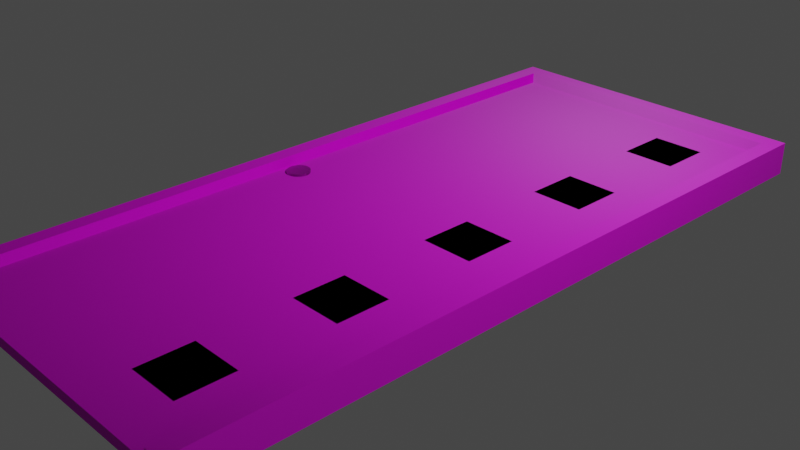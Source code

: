 # Source: puerta.blend  (saved by Blender 3.4.6; exported with 4.5.12 LTS)
import bpy
from mathutils import Matrix  # noqa: F401  (used for matrix-valued properties, if any)

bpy.ops.wm.read_factory_settings(use_empty=True)
scene = bpy.context.scene
scene.name = 'Scene'

# ---- collections
col_collection = bpy.data.collections.new('Collection'); scene.collection.children.link(col_collection)

# ---- images (referenced by path relative to the original .blend; pixels are not part of the script)
import os
ASSET_DIR = os.environ.get("B2B_ASSET_DIR", "")  # directory of the original .blend (textures are referenced by path, not embedded)
HERE = os.path.dirname(os.path.abspath(__file__))  # packed textures are extracted next to this script under _unpacked/

def load_image(name, relpath, width, height, colorspace="sRGB"):
    """Load a texture the original file referenced (path relative to the .blend, or extracted next to this script)."""
    p = next((c for c in (os.path.join(HERE, relpath), os.path.join(ASSET_DIR, relpath)) if relpath and os.path.exists(c)), "")
    if p:
        img = bpy.data.images.load(p, check_existing=True)
        img.name = name
    else:  # same state as the original file: an image datablock whose file is absent (Cycles renders it pink)
        img = bpy.data.images.new(name, width, height)
        img.source = "FILE"
        img.filepath = "//" + (relpath or name)
    img.colorspace_settings.name = colorspace
    return img
img_puerta_diffuse_png = load_image('puerta_diffuse.png', 'puerta_diffuse.png', 1024, 1024, 'sRGB')
img_puerta_normal_png = load_image('puerta_normal.png', 'puerta_normal.png', 1024, 1024, 'sRGB')

# ---- materials (node trees are filled in below, after node groups)
mat_puerta = bpy.data.materials.new('puerta')
mat_puerta.use_transparent_shadow = False
mat_cristal = bpy.data.materials.new('cristal')
mat_cristal.use_transparent_shadow = False
mat_pomo = bpy.data.materials.new('pomo')
mat_pomo.use_transparent_shadow = False

# ---- material node trees
mat_puerta.use_nodes = True; mat_puerta.node_tree.nodes.clear()
_N = mat_puerta.node_tree.nodes; _L = mat_puerta.node_tree.links
n0 = _N.new('ShaderNodeBsdfPrincipled'); n0.name = 'Principled BSDF'; n0.location = (10, 300)
n0.distribution = 'GGX'
n0.subsurface_method = 'RANDOM_WALK_SKIN'
n0.inputs[3].default_value = 1.45
n0.inputs[27].default_value = (0.0, 0.0, 0.0, 1.0)
n0.inputs[28].default_value = 1.0
n1 = _N.new('ShaderNodeOutputMaterial'); n1.name = 'Material Output'; n1.location = (300, 300)
n2 = _N.new('ShaderNodeTexImage'); n2.name = 'Image Texture'; n2.location = (-277, 301)
n2.image = img_puerta_diffuse_png
n3 = _N.new('ShaderNodeTexImage'); n3.name = 'Image Texture.001'; n3.location = (-748, 305)
n3.image = img_puerta_normal_png
n4 = _N.new('ShaderNodeNormalMap'); n4.name = 'Normal Map'; n4.location = (-464, 302)
_L.new(n0.outputs[0], n1.inputs[0])
_L.new(n2.outputs[0], n0.inputs[0])
_L.new(n3.outputs[0], n4.inputs[1])
_L.new(n4.outputs[0], n0.inputs[5])
n1.is_active_output = True
mat_cristal.use_nodes = True; mat_cristal.node_tree.nodes.clear()
_N = mat_cristal.node_tree.nodes; _L = mat_cristal.node_tree.links
n0 = _N.new('ShaderNodeBsdfPrincipled'); n0.name = 'Principled BSDF'; n0.location = (10, 300)
n0.distribution = 'GGX'
n0.subsurface_method = 'RANDOM_WALK_SKIN'
n0.inputs[3].default_value = 1.45
n0.inputs[27].default_value = (0.0, 0.0, 0.0, 1.0)
n0.inputs[28].default_value = 1.0
n1 = _N.new('ShaderNodeOutputMaterial'); n1.name = 'Material Output'; n1.location = (300, 300)
n2 = _N.new('ShaderNodeTexImage'); n2.name = 'Image Texture'; n2.location = (-265, 302)
n2.image = img_puerta_diffuse_png
n3 = _N.new('ShaderNodeTexImage'); n3.name = 'Image Texture.001'; n3.location = (-819, 303)
n3.image = img_puerta_normal_png
n4 = _N.new('ShaderNodeNormalMap'); n4.name = 'Normal Map'; n4.location = (-462, 302)
_L.new(n0.outputs[0], n1.inputs[0])
_L.new(n2.outputs[0], n0.inputs[0])
_L.new(n3.outputs[0], n4.inputs[1])
_L.new(n4.outputs[0], n0.inputs[5])
n1.is_active_output = True
mat_pomo.use_nodes = True; mat_pomo.node_tree.nodes.clear()
_N = mat_pomo.node_tree.nodes; _L = mat_pomo.node_tree.links
n0 = _N.new('ShaderNodeBsdfPrincipled'); n0.name = 'Principled BSDF'; n0.location = (10, 300)
n0.distribution = 'GGX'
n0.subsurface_method = 'RANDOM_WALK_SKIN'
n0.inputs[3].default_value = 1.45
n0.inputs[27].default_value = (0.0, 0.0, 0.0, 1.0)
n0.inputs[28].default_value = 1.0
n1 = _N.new('ShaderNodeOutputMaterial'); n1.name = 'Material Output'; n1.location = (300, 300)
n2 = _N.new('ShaderNodeNormalMap'); n2.name = 'Normal Map'; n2.location = (-488, 308)
n3 = _N.new('ShaderNodeTexImage'); n3.name = 'Image Texture.001'; n3.location = (-275, 304)
n3.image = img_puerta_diffuse_png
n4 = _N.new('ShaderNodeTexImage'); n4.name = 'Image Texture'; n4.location = (-777, 326)
n4.image = img_puerta_normal_png
_L.new(n0.outputs[0], n1.inputs[0])
_L.new(n3.outputs[0], n0.inputs[0])
_L.new(n4.outputs[0], n2.inputs[1])
_L.new(n2.outputs[0], n0.inputs[5])
n1.is_active_output = True

# ---- world
world_world = bpy.data.worlds.new('World'); scene.world = world_world
world_world.use_nodes = True; world_world.node_tree.nodes.clear()
_N = world_world.node_tree.nodes; _L = world_world.node_tree.links
n0 = _N.new('ShaderNodeOutputWorld'); n0.name = 'World Output'; n0.location = (300, 300)
n1 = _N.new('ShaderNodeBackground'); n1.name = 'Background'; n1.location = (10, 300)
n1.inputs[0].default_value = (0.05088, 0.05088, 0.05088, 1.0)
_L.new(n1.outputs[0], n0.inputs[0])
n0.is_active_output = True
world_world.color = (0.05088, 0.05088, 0.05088)
world_world.use_sun_shadow = False
world_world.sun_shadow_jitter_overblur = 0.0

# ---- cameras
cam_camera = bpy.data.cameras.new('Camera')
cam_camera.clip_end = 100.0
cam_camera.ortho_scale = 7.314

# ---- lights
light_light = bpy.data.lights.new('Light', 'POINT')
light_light.transmission_factor = 0.0
light_light.energy = 1000.0
light_light.shadow_soft_size = 0.1
light_light.shadow_maximum_resolution = 0.006
light_light.use_absolute_resolution = True

# ---- meshes
me_plane = bpy.data.meshes.new('Plane')
me_plane.from_pydata([(-1.689, -3.986, 0.0), (1.675, -3.986, 0.0), (-1.689, 4.044, 0.0), (1.675, 4.044, 0.0), (1.861, -3.986, 0.0), (1.861, 4.044, 0.0), (-1.876, -3.986, 0.0), (-1.876, 4.044, 0.0), (1.861, 4.244, 0.0), (-1.876, 4.244, 0.0), (-1.689, 4.044, 0.1866), (-1.689, -3.986, 0.1866), (1.675, -3.986, 0.1866), (1.675, 4.044, 0.1866), (1.861, -3.986, 0.1866), (1.861, 4.044, 0.1866), (-1.876, 4.044, 0.1866), (-1.876, -3.986, 0.1866), (1.861, 4.244, 0.1866), (-1.876, 4.244, 0.1866), (-1.689, 4.044, 0.05742), (-1.689, -3.986, 0.05742), (1.675, -3.986, 0.05742), (1.675, 4.044, 0.05742), (-1.689, 4.044, -0.1866), (-1.689, -3.986, -0.1866), (1.675, -3.986, -0.1866), (1.675, 4.044, -0.1866), (1.861, -3.986, -0.1866), (1.861, 4.044, -0.1866), (-1.876, 4.044, -0.1866), (-1.876, -3.986, -0.1866), (1.861, 4.244, -0.1866), (-1.876, 4.244, -0.1866), (-1.689, 4.044, -0.05742), (-1.689, -3.986, -0.05742), (1.675, -3.986, -0.05742), (1.675, 4.044, -0.05742)], [], [(2, 0, 21, 20), (1, 4, 14, 12), (3, 1, 12, 13), (5, 8, 18, 15), (13, 12, 14, 15), (11, 10, 16, 17), (10, 13, 15, 18, 19, 16), (2, 3, 13, 10), (8, 9, 19, 18), (0, 2, 10, 11), (7, 6, 17, 16), (4, 5, 15, 14), (9, 7, 16, 19), (6, 0, 11, 17), (21, 22, 23, 20), (3, 2, 20, 23), (0, 1, 22, 21), (1, 3, 23, 22), (2, 34, 35, 0), (1, 26, 28, 4), (3, 27, 26, 1), (5, 29, 32, 8), (27, 29, 28, 26), (25, 31, 30, 24), (24, 30, 33, 32, 29, 27), (2, 24, 27, 3), (8, 32, 33, 9), (0, 25, 24, 2), (7, 30, 31, 6), (4, 28, 29, 5), (9, 33, 30, 7), (6, 31, 25, 0), (35, 34, 37, 36), (3, 37, 34, 2), (0, 35, 36, 1), (1, 36, 37, 3)])
_uv = me_plane.uv_layers.new(name='UVMap')
_uv.uv.foreach_set('vector', [0.3796, 0.7871, 0.3796, 0.208, 0.3796, 0.208, 0.3796, 0.7871, 0.6222, 0.208, 0.6356, 0.208, 0.6356, 0.208, 0.6222, 0.208, 0.6222, 0.7871, 0.6222, 0.208, 0.6222, 0.208, 0.6222, 0.7871, 0.6356, 0.7871, 0.6356, 0.8016, 0.6356, 0.8016, 0.6356, 0.7871, 0.6222, 0.7871, 0.6222, 0.208, 0.6356, 0.208, 0.6356, 0.7871, 0.3796, 0.208, 0.3796, 0.7871, 0.3661, 0.7871, 0.3661, 0.208, 0.3796, 0.7871, 0.6222, 0.7871, 0.6356, 0.7871, 0.6356, 0.8016, 0.3661, 0.8016, 0.3661, 0.7871, 0.3796, 0.7871, 0.6222, 0.7871, 0.6222, 0.7871, 0.3796, 0.7871, 0.6356, 0.8016, 0.3661, 0.8016, 0.3661, 0.8016, 0.6356, 0.8016, 0.3796, 0.208, 0.3796, 0.7871, 0.3796, 0.7871, 0.3796, 0.208, 0.3661, 0.7871, 0.3661, 0.208, 0.3661, 0.208, 0.3661, 0.7871, 0.6356, 0.208, 0.6356, 0.7871, 0.6356, 0.7871, 0.6356, 0.208, 0.3661, 0.8016, 0.3661, 0.7871, 0.3661, 0.7871, 0.3661, 0.8016, 0.3661, 0.208, 0.3796, 0.208, 0.3796, 0.208, 0.3661, 0.208, 0.3796, 0.208, 0.6222, 0.208, 0.6222, 0.7871, 0.3796, 0.7871, 0.6222, 0.7871, 0.3796, 0.7871, 0.3796, 0.7871, 0.6222, 0.7871, 0.3796, 0.208, 0.6222, 0.208, 0.6222, 0.208, 0.3796, 0.208, 0.6222, 0.208, 0.6222, 0.7871, 0.6222, 0.7871, 0.6222, 0.208, 0.3796, 0.7871, 0.3796, 0.7871, 0.3796, 0.208, 0.3796, 0.208, 0.6222, 0.208, 0.6222, 0.208, 0.6356, 0.208, 0.6356, 0.208, 0.6222, 0.7871, 0.6222, 0.7871, 0.6222, 0.208, 0.6222, 0.208, 0.6356, 0.7871, 0.6356, 0.7871, 0.6356, 0.8016, 0.6356, 0.8016, 0.6222, 0.7871, 0.6356, 0.7871, 0.6356, 0.208, 0.6222, 0.208, 0.3796, 0.208, 0.3661, 0.208, 0.3661, 0.7871, 0.3796, 0.7871, 0.3796, 0.7871, 0.3661, 0.7871, 0.3661, 0.8016, 0.6356, 0.8016, 0.6356, 0.7871, 0.6222, 0.7871, 0.3796, 0.7871, 0.3796, 0.7871, 0.6222, 0.7871, 0.6222, 0.7871, 0.6356, 0.8016, 0.6356, 0.8016, 0.3661, 0.8016, 0.3661, 0.8016, 0.3796, 0.208, 0.3796, 0.208, 0.3796, 0.7871, 0.3796, 0.7871, 0.3661, 0.7871, 0.3661, 0.7871, 0.3661, 0.208, 0.3661, 0.208, 0.6356, 0.208, 0.6356, 0.208, 0.6356, 0.7871, 0.6356, 0.7871, 0.3661, 0.8016, 0.3661, 0.8016, 0.3661, 0.7871, 0.3661, 0.7871, 0.3661, 0.208, 0.3661, 0.208, 0.3796, 0.208, 0.3796, 0.208, 0.3796, 0.208, 0.3796, 0.7871, 0.6222, 0.7871, 0.6222, 0.208, 0.6222, 0.7871, 0.6222, 0.7871, 0.3796, 0.7871, 0.3796, 0.7871, 0.3796, 0.208, 0.3796, 0.208, 0.6222, 0.208, 0.6222, 0.208, 0.6222, 0.208, 0.6222, 0.208, 0.6222, 0.7871, 0.6222, 0.7871])
me_plane.materials.append(mat_puerta)
me_plane.update()
me_plane_001 = bpy.data.meshes.new('Plane.001')
me_plane_001.from_pydata([(0.5907, -0.2276, 0.0), (1.189, -0.2276, 0.0), (0.5907, 0.3712, 0.0), (1.189, 0.3712, 0.0), (0.5907, 1.394, 0.0), (1.189, 1.394, 0.0), (0.5907, 1.993, 0.0), (1.189, 1.993, 0.0), (0.5907, 3.003, 0.0), (1.189, 3.003, 0.0), (0.5907, 3.601, 0.0), (1.189, 3.601, 0.0), (0.5907, -1.836, 0.0), (1.189, -1.836, 0.0), (0.5907, -1.237, 0.0), (1.189, -1.237, 0.0), (0.5907, -3.446, 0.0), (1.189, -3.446, 0.0), (0.5907, -2.847, 0.0), (1.189, -2.847, 0.0), (0.5907, 0.3712, 0.05742), (0.5907, -0.2276, 0.05742), (1.189, -0.2276, 0.05742), (1.189, 0.3712, 0.05742), (0.5907, 1.394, 0.05742), (0.5907, 1.993, 0.05742), (1.189, 1.394, 0.05742), (1.189, 1.993, 0.05742), (0.5907, 3.003, 0.05742), (0.5907, 3.601, 0.05742), (1.189, 3.003, 0.05742), (1.189, 3.601, 0.05742), (0.5907, -1.836, 0.05742), (0.5907, -1.237, 0.05742), (1.189, -1.836, 0.05742), (1.189, -1.237, 0.05742), (0.5907, -3.446, 0.05742), (0.5907, -2.847, 0.05742), (1.189, -3.446, 0.05742), (1.189, -2.847, 0.05742), (0.5907, 0.3712, -0.05742), (0.5907, -0.2276, -0.05742), (1.189, -0.2276, -0.05742), (1.189, 0.3712, -0.05742), (0.5907, 1.394, -0.05742), (0.5907, 1.993, -0.05742), (1.189, 1.394, -0.05742), (1.189, 1.993, -0.05742), (0.5907, 3.003, -0.05742), (0.5907, 3.601, -0.05742), (1.189, 3.003, -0.05742), (1.189, 3.601, -0.05742), (0.5907, -1.836, -0.05742), (0.5907, -1.237, -0.05742), (1.189, -1.836, -0.05742), (1.189, -1.237, -0.05742), (0.5907, -3.446, -0.05742), (0.5907, -2.847, -0.05742), (1.189, -3.446, -0.05742), (1.189, -2.847, -0.05742)], [], [(0, 2, 3, 1), (4, 6, 7, 5), (8, 10, 11, 9), (12, 14, 15, 13), (16, 18, 19, 17), (21, 22, 23, 20), (24, 26, 27, 25), (28, 30, 31, 29), (32, 34, 35, 33), (36, 38, 39, 37), (7, 6, 25, 27), (2, 0, 21, 20), (15, 14, 33, 35), (10, 8, 28, 29), (0, 1, 22, 21), (18, 16, 36, 37), (8, 9, 30, 28), (1, 3, 23, 22), (16, 17, 38, 36), (9, 11, 31, 30), (3, 2, 20, 23), (17, 19, 39, 38), (11, 10, 29, 31), (6, 4, 24, 25), (19, 18, 37, 39), (14, 12, 32, 33), (4, 5, 26, 24), (12, 13, 34, 32), (5, 7, 27, 26), (13, 15, 35, 34), (41, 40, 43, 42), (44, 45, 47, 46), (48, 49, 51, 50), (52, 53, 55, 54), (56, 57, 59, 58), (7, 47, 45, 6), (2, 40, 41, 0), (15, 55, 53, 14), (10, 49, 48, 8), (0, 41, 42, 1), (18, 57, 56, 16), (8, 48, 50, 9), (1, 42, 43, 3), (16, 56, 58, 17), (9, 50, 51, 11), (3, 43, 40, 2), (17, 58, 59, 19), (11, 51, 49, 10), (6, 45, 44, 4), (19, 59, 57, 18), (14, 53, 52, 12), (4, 44, 46, 5), (12, 52, 54, 13), (5, 46, 47, 7), (13, 54, 55, 15)])
_uv = me_plane_001.uv_layers.new(name='UVMap')
_uv.uv.foreach_set('vector', [0.544, 0.479, 0.544, 0.5222, 0.5872, 0.5222, 0.5872, 0.479, 0.544, 0.596, 0.544, 0.6392, 0.5872, 0.6392, 0.5872, 0.596, 0.544, 0.712, 0.544, 0.7552, 0.5872, 0.7552, 0.5872, 0.712, 0.544, 0.3631, 0.544, 0.4063, 0.5872, 0.4063, 0.5872, 0.3631, 0.544, 0.2469, 0.544, 0.2901, 0.5872, 0.2901, 0.5872, 0.2469, 0.544, 0.479, 0.5872, 0.479, 0.5872, 0.5222, 0.544, 0.5222, 0.544, 0.596, 0.5872, 0.596, 0.5872, 0.6392, 0.544, 0.6392, 0.544, 0.712, 0.5872, 0.712, 0.5872, 0.7552, 0.544, 0.7552, 0.544, 0.3631, 0.5872, 0.3631, 0.5872, 0.4063, 0.544, 0.4063, 0.544, 0.2469, 0.5872, 0.2469, 0.5872, 0.2901, 0.544, 0.2901, 0.5872, 0.6392, 0.544, 0.6392, 0.544, 0.6392, 0.5872, 0.6392, 0.544, 0.5222, 0.544, 0.479, 0.544, 0.479, 0.544, 0.5222, 0.5872, 0.4063, 0.544, 0.4063, 0.544, 0.4063, 0.5872, 0.4063, 0.544, 0.7552, 0.544, 0.712, 0.544, 0.712, 0.544, 0.7552, 0.544, 0.479, 0.5872, 0.479, 0.5872, 0.479, 0.544, 0.479, 0.544, 0.2901, 0.544, 0.2469, 0.544, 0.2469, 0.544, 0.2901, 0.544, 0.712, 0.5872, 0.712, 0.5872, 0.712, 0.544, 0.712, 0.5872, 0.479, 0.5872, 0.5222, 0.5872, 0.5222, 0.5872, 0.479, 0.544, 0.2469, 0.5872, 0.2469, 0.5872, 0.2469, 0.544, 0.2469, 0.5872, 0.712, 0.5872, 0.7552, 0.5872, 0.7552, 0.5872, 0.712, 0.5872, 0.5222, 0.544, 0.5222, 0.544, 0.5222, 0.5872, 0.5222, 0.5872, 0.2469, 0.5872, 0.2901, 0.5872, 0.2901, 0.5872, 0.2469, 0.5872, 0.7552, 0.544, 0.7552, 0.544, 0.7552, 0.5872, 0.7552, 0.544, 0.6392, 0.544, 0.596, 0.544, 0.596, 0.544, 0.6392, 0.5872, 0.2901, 0.544, 0.2901, 0.544, 0.2901, 0.5872, 0.2901, 0.544, 0.4063, 0.544, 0.3631, 0.544, 0.3631, 0.544, 0.4063, 0.544, 0.596, 0.5872, 0.596, 0.5872, 0.596, 0.544, 0.596, 0.544, 0.3631, 0.5872, 0.3631, 0.5872, 0.3631, 0.544, 0.3631, 0.5872, 0.596, 0.5872, 0.6392, 0.5872, 0.6392, 0.5872, 0.596, 0.5872, 0.3631, 0.5872, 0.4063, 0.5872, 0.4063, 0.5872, 0.3631, 0.544, 0.479, 0.544, 0.5222, 0.5872, 0.5222, 0.5872, 0.479, 0.544, 0.596, 0.544, 0.6392, 0.5872, 0.6392, 0.5872, 0.596, 0.544, 0.712, 0.544, 0.7552, 0.5872, 0.7552, 0.5872, 0.712, 0.544, 0.3631, 0.544, 0.4063, 0.5872, 0.4063, 0.5872, 0.3631, 0.544, 0.2469, 0.544, 0.2901, 0.5872, 0.2901, 0.5872, 0.2469, 0.5872, 0.6392, 0.5872, 0.6392, 0.544, 0.6392, 0.544, 0.6392, 0.544, 0.5222, 0.544, 0.5222, 0.544, 0.479, 0.544, 0.479, 0.5872, 0.4063, 0.5872, 0.4063, 0.544, 0.4063, 0.544, 0.4063, 0.544, 0.7552, 0.544, 0.7552, 0.544, 0.712, 0.544, 0.712, 0.544, 0.479, 0.544, 0.479, 0.5872, 0.479, 0.5872, 0.479, 0.544, 0.2901, 0.544, 0.2901, 0.544, 0.2469, 0.544, 0.2469, 0.544, 0.712, 0.544, 0.712, 0.5872, 0.712, 0.5872, 0.712, 0.5872, 0.479, 0.5872, 0.479, 0.5872, 0.5222, 0.5872, 0.5222, 0.544, 0.2469, 0.544, 0.2469, 0.5872, 0.2469, 0.5872, 0.2469, 0.5872, 0.712, 0.5872, 0.712, 0.5872, 0.7552, 0.5872, 0.7552, 0.5872, 0.5222, 0.5872, 0.5222, 0.544, 0.5222, 0.544, 0.5222, 0.5872, 0.2469, 0.5872, 0.2469, 0.5872, 0.2901, 0.5872, 0.2901, 0.5872, 0.7552, 0.5872, 0.7552, 0.544, 0.7552, 0.544, 0.7552, 0.544, 0.6392, 0.544, 0.6392, 0.544, 0.596, 0.544, 0.596, 0.5872, 0.2901, 0.5872, 0.2901, 0.544, 0.2901, 0.544, 0.2901, 0.544, 0.4063, 0.544, 0.4063, 0.544, 0.3631, 0.544, 0.3631, 0.544, 0.596, 0.544, 0.596, 0.5872, 0.596, 0.5872, 0.596, 0.544, 0.3631, 0.544, 0.3631, 0.5872, 0.3631, 0.5872, 0.3631, 0.5872, 0.596, 0.5872, 0.596, 0.5872, 0.6392, 0.5872, 0.6392, 0.5872, 0.3631, 0.5872, 0.3631, 0.5872, 0.4063, 0.5872, 0.4063])
me_plane_001.materials.append(mat_cristal)
me_plane_001.update()
me_cylinder = bpy.data.meshes.new('Cylinder')
me_cylinder.from_pydata([(-1.513, 0.04696, 0.02383), (-1.539, 0.04442, 0.08451), (-1.487, 0.04442, 0.02383), (-1.564, 0.03689, 0.08451), (-1.463, 0.03689, 0.02383), (-1.587, 0.02465, 0.08451), (-1.44, 0.02465, 0.02383), (-1.607, 0.008189, 0.08451), (-1.42, 0.008189, 0.02383), (-1.623, -0.01187, 0.08451), (-1.403, -0.01187, 0.02383), (-1.635, -0.03476, 0.08451), (-1.391, -0.03476, 0.02383), (-1.643, -0.05959, 0.08451), (-1.383, -0.05959, 0.02383), (-1.646, -0.08542, 0.08451), (-1.381, -0.08542, 0.02383), (-1.643, -0.1112, 0.08451), (-1.383, -0.1112, 0.02383), (-1.635, -0.1361, 0.08451), (-1.391, -0.1361, 0.02383), (-1.623, -0.159, 0.08451), (-1.403, -0.159, 0.02383), (-1.607, -0.179, 0.08451), (-1.42, -0.179, 0.02383), (-1.587, -0.1955, 0.08451), (-1.44, -0.1955, 0.02383), (-1.564, -0.2077, 0.08451), (-1.463, -0.2077, 0.02383), (-1.539, -0.2153, 0.08451), (-1.487, -0.2153, 0.02383), (-1.513, -0.2178, 0.08451), (-1.513, -0.2178, 0.02383), (-1.487, -0.2153, 0.08451), (-1.539, -0.2153, 0.02383), (-1.463, -0.2077, 0.08451), (-1.564, -0.2077, 0.02383), (-1.44, -0.1955, 0.08451), (-1.587, -0.1955, 0.02383), (-1.42, -0.179, 0.08451), (-1.607, -0.179, 0.02383), (-1.403, -0.159, 0.08451), (-1.623, -0.159, 0.02383), (-1.391, -0.1361, 0.08451), (-1.635, -0.1361, 0.02383), (-1.383, -0.1112, 0.08451), (-1.643, -0.1112, 0.02383), (-1.381, -0.08542, 0.08451), (-1.646, -0.08542, 0.02383), (-1.383, -0.05959, 0.08451), (-1.643, -0.05959, 0.02383), (-1.391, -0.03476, 0.08451), (-1.635, -0.03476, 0.02383), (-1.403, -0.01187, 0.08451), (-1.623, -0.01187, 0.02383), (-1.42, 0.008189, 0.08451), (-1.607, 0.008189, 0.02383), (-1.44, 0.02465, 0.08451), (-1.587, 0.02465, 0.02383), (-1.463, 0.03689, 0.08451), (-1.564, 0.03689, 0.02383), (-1.487, 0.04442, 0.08451), (-1.539, 0.04442, 0.02383), (-1.513, 0.04696, 0.08451), (-1.513, 0.04696, -0.02383), (-1.539, 0.04442, -0.08451), (-1.487, 0.04442, -0.02383), (-1.564, 0.03689, -0.08451), (-1.463, 0.03689, -0.02383), (-1.587, 0.02465, -0.08451), (-1.44, 0.02465, -0.02383), (-1.607, 0.008189, -0.08451), (-1.42, 0.008189, -0.02383), (-1.623, -0.01187, -0.08451), (-1.403, -0.01187, -0.02383), (-1.635, -0.03476, -0.08451), (-1.391, -0.03476, -0.02383), (-1.643, -0.05959, -0.08451), (-1.383, -0.05959, -0.02383), (-1.646, -0.08542, -0.08451), (-1.381, -0.08542, -0.02383), (-1.643, -0.1112, -0.08451), (-1.383, -0.1112, -0.02383), (-1.635, -0.1361, -0.08451), (-1.391, -0.1361, -0.02383), (-1.623, -0.159, -0.08451), (-1.403, -0.159, -0.02383), (-1.607, -0.179, -0.08451), (-1.42, -0.179, -0.02383), (-1.587, -0.1955, -0.08451), (-1.44, -0.1955, -0.02383), (-1.564, -0.2077, -0.08451), (-1.463, -0.2077, -0.02383), (-1.539, -0.2153, -0.08451), (-1.487, -0.2153, -0.02383), (-1.513, -0.2178, -0.08451), (-1.513, -0.2178, -0.02383), (-1.487, -0.2153, -0.08451), (-1.539, -0.2153, -0.02383), (-1.463, -0.2077, -0.08451), (-1.564, -0.2077, -0.02383), (-1.44, -0.1955, -0.08451), (-1.587, -0.1955, -0.02383), (-1.42, -0.179, -0.08451), (-1.607, -0.179, -0.02383), (-1.403, -0.159, -0.08451), (-1.623, -0.159, -0.02383), (-1.391, -0.1361, -0.08451), (-1.635, -0.1361, -0.02383), (-1.383, -0.1112, -0.08451), (-1.643, -0.1112, -0.02383), (-1.381, -0.08542, -0.08451), (-1.646, -0.08542, -0.02383), (-1.383, -0.05959, -0.08451), (-1.643, -0.05959, -0.02383), (-1.391, -0.03476, -0.08451), (-1.635, -0.03476, -0.02383), (-1.403, -0.01187, -0.08451), (-1.623, -0.01187, -0.02383), (-1.42, 0.008189, -0.08451), (-1.607, 0.008189, -0.02383), (-1.44, 0.02465, -0.08451), (-1.587, 0.02465, -0.02383), (-1.463, 0.03689, -0.08451), (-1.564, 0.03689, -0.02383), (-1.487, 0.04442, -0.08451), (-1.539, 0.04442, -0.02383), (-1.513, 0.04696, -0.08451)], [], [(44, 46, 17, 19), (26, 28, 35, 37), (8, 10, 53, 55), (52, 54, 9, 11), (34, 36, 27, 29), (16, 18, 45, 47), (60, 62, 1, 3), (42, 44, 19, 21), (24, 26, 37, 39), (6, 8, 55, 57), (50, 52, 11, 13), (32, 34, 29, 31), (14, 16, 47, 49), (58, 60, 3, 5), (40, 42, 21, 23), (22, 24, 39, 41), (4, 6, 57, 59), (48, 50, 13, 15), (30, 32, 31, 33), (12, 14, 49, 51), (56, 58, 5, 7), (38, 40, 23, 25), (20, 22, 41, 43), (2, 4, 59, 61), (46, 48, 15, 17), (28, 30, 33, 35), (10, 12, 51, 53), (54, 56, 7, 9), (36, 38, 25, 27), (18, 20, 43, 45), (0, 2, 61, 63), (62, 0, 63, 1), (63, 61, 59, 57, 55, 53, 51, 49, 47, 45, 43, 41, 39, 37, 35, 33, 31, 29, 27, 25, 23, 21, 19, 17, 15, 13, 11, 9, 7, 5, 3, 1), (0, 62, 60, 58, 56, 54, 52, 50, 48, 46, 44, 42, 40, 38, 36, 34, 32, 30, 28, 26, 24, 22, 20, 18, 16, 14, 12, 10, 8, 6, 4, 2), (108, 83, 81, 110), (90, 101, 99, 92), (72, 119, 117, 74), (116, 75, 73, 118), (98, 93, 91, 100), (80, 111, 109, 82), (124, 67, 65, 126), (106, 85, 83, 108), (88, 103, 101, 90), (70, 121, 119, 72), (114, 77, 75, 116), (96, 95, 93, 98), (78, 113, 111, 80), (122, 69, 67, 124), (104, 87, 85, 106), (86, 105, 103, 88), (68, 123, 121, 70), (112, 79, 77, 114), (94, 97, 95, 96), (76, 115, 113, 78), (120, 71, 69, 122), (102, 89, 87, 104), (84, 107, 105, 86), (66, 125, 123, 68), (110, 81, 79, 112), (92, 99, 97, 94), (74, 117, 115, 76), (118, 73, 71, 120), (100, 91, 89, 102), (82, 109, 107, 84), (64, 127, 125, 66), (126, 65, 127, 64), (127, 65, 67, 69, 71, 73, 75, 77, 79, 81, 83, 85, 87, 89, 91, 93, 95, 97, 99, 101, 103, 105, 107, 109, 111, 113, 115, 117, 119, 121, 123, 125), (64, 66, 68, 70, 72, 74, 76, 78, 80, 82, 84, 86, 88, 90, 92, 94, 96, 98, 100, 102, 104, 106, 108, 110, 112, 114, 116, 118, 120, 122, 124, 126)])
_uv = me_cylinder.uv_layers.new(name='UVMap')
_uv.uv.foreach_set('vector', [0.3834, 0.4856, 0.3829, 0.4874, 0.3829, 0.4874, 0.3834, 0.4856, 0.3976, 0.4814, 0.3959, 0.4805, 0.3959, 0.4805, 0.3976, 0.4814, 0.399, 0.496, 0.4002, 0.4946, 0.4002, 0.4946, 0.399, 0.496, 0.3834, 0.493, 0.3843, 0.4946, 0.3843, 0.4946, 0.3834, 0.493, 0.3904, 0.4799, 0.3886, 0.4805, 0.3886, 0.4805, 0.3904, 0.4799, 0.4018, 0.4893, 0.4016, 0.4874, 0.4016, 0.4874, 0.4018, 0.4893, 0.3886, 0.4981, 0.3904, 0.4987, 0.3904, 0.4987, 0.3886, 0.4981, 0.3843, 0.484, 0.3834, 0.4856, 0.3834, 0.4856, 0.3843, 0.484, 0.399, 0.4825, 0.3976, 0.4814, 0.3976, 0.4814, 0.399, 0.4825, 0.3976, 0.4972, 0.399, 0.496, 0.399, 0.496, 0.3976, 0.4972, 0.3829, 0.4912, 0.3834, 0.493, 0.3834, 0.493, 0.3829, 0.4912, 0.3923, 0.4797, 0.3904, 0.4799, 0.3904, 0.4799, 0.3923, 0.4797, 0.4016, 0.4912, 0.4018, 0.4893, 0.4018, 0.4893, 0.4016, 0.4912, 0.387, 0.4972, 0.3886, 0.4981, 0.3886, 0.4981, 0.387, 0.4972, 0.3855, 0.4825, 0.3843, 0.484, 0.3843, 0.484, 0.3855, 0.4825, 0.4002, 0.484, 0.399, 0.4825, 0.399, 0.4825, 0.4002, 0.484, 0.3959, 0.4981, 0.3976, 0.4972, 0.3976, 0.4972, 0.3959, 0.4981, 0.3827, 0.4893, 0.3829, 0.4912, 0.3829, 0.4912, 0.3827, 0.4893, 0.3941, 0.4799, 0.3923, 0.4797, 0.3923, 0.4797, 0.3941, 0.4799, 0.4011, 0.493, 0.4016, 0.4912, 0.4016, 0.4912, 0.4011, 0.493, 0.3855, 0.496, 0.387, 0.4972, 0.387, 0.4972, 0.3855, 0.496, 0.387, 0.4814, 0.3855, 0.4825, 0.3855, 0.4825, 0.387, 0.4814, 0.4011, 0.4856, 0.4002, 0.484, 0.4002, 0.484, 0.4011, 0.4856, 0.3941, 0.4987, 0.3959, 0.4981, 0.3959, 0.4981, 0.3941, 0.4987, 0.3829, 0.4874, 0.3827, 0.4893, 0.3827, 0.4893, 0.3829, 0.4874, 0.3959, 0.4805, 0.3941, 0.4799, 0.3941, 0.4799, 0.3959, 0.4805, 0.4002, 0.4946, 0.4011, 0.493, 0.4011, 0.493, 0.4002, 0.4946, 0.3843, 0.4946, 0.3855, 0.496, 0.3855, 0.496, 0.3843, 0.4946, 0.3886, 0.4805, 0.387, 0.4814, 0.387, 0.4814, 0.3886, 0.4805, 0.4016, 0.4874, 0.4011, 0.4856, 0.4011, 0.4856, 0.4016, 0.4874, 0.3923, 0.4988, 0.3941, 0.4987, 0.3941, 0.4987, 0.3923, 0.4988, 0.3904, 0.4987, 0.3923, 0.4988, 0.3923, 0.4988, 0.3904, 0.4987, 0.3923, 0.4988, 0.3941, 0.4987, 0.3959, 0.4981, 0.3976, 0.4972, 0.399, 0.496, 0.4002, 0.4946, 0.4011, 0.493, 0.4016, 0.4912, 0.4018, 0.4893, 0.4016, 0.4874, 0.4011, 0.4856, 0.4002, 0.484, 0.399, 0.4825, 0.3976, 0.4814, 0.3959, 0.4805, 0.3941, 0.4799, 0.3923, 0.4797, 0.3904, 0.4799, 0.3886, 0.4805, 0.387, 0.4814, 0.3855, 0.4825, 0.3843, 0.484, 0.3834, 0.4856, 0.3829, 0.4874, 0.3827, 0.4893, 0.3829, 0.4912, 0.3834, 0.493, 0.3843, 0.4946, 0.3855, 0.496, 0.387, 0.4972, 0.3886, 0.4981, 0.3904, 0.4987, 0.3923, 0.4988, 0.3904, 0.4987, 0.3886, 0.4981, 0.387, 0.4972, 0.3855, 0.496, 0.3843, 0.4946, 0.3834, 0.493, 0.3829, 0.4912, 0.3827, 0.4893, 0.3829, 0.4874, 0.3834, 0.4856, 0.3843, 0.484, 0.3855, 0.4825, 0.387, 0.4814, 0.3886, 0.4805, 0.3904, 0.4799, 0.3923, 0.4797, 0.3941, 0.4799, 0.3959, 0.4805, 0.3976, 0.4814, 0.399, 0.4825, 0.4002, 0.484, 0.4011, 0.4856, 0.4016, 0.4874, 0.4018, 0.4893, 0.4016, 0.4912, 0.4011, 0.493, 0.4002, 0.4946, 0.399, 0.496, 0.3976, 0.4972, 0.3959, 0.4981, 0.3941, 0.4987, 0.3834, 0.4856, 0.3834, 0.4856, 0.3829, 0.4874, 0.3829, 0.4874, 0.3976, 0.4814, 0.3976, 0.4814, 0.3959, 0.4805, 0.3959, 0.4805, 0.399, 0.496, 0.399, 0.496, 0.4002, 0.4946, 0.4002, 0.4946, 0.3834, 0.493, 0.3834, 0.493, 0.3843, 0.4946, 0.3843, 0.4946, 0.3904, 0.4799, 0.3904, 0.4799, 0.3886, 0.4805, 0.3886, 0.4805, 0.4018, 0.4893, 0.4018, 0.4893, 0.4016, 0.4874, 0.4016, 0.4874, 0.3886, 0.4981, 0.3886, 0.4981, 0.3904, 0.4987, 0.3904, 0.4987, 0.3843, 0.484, 0.3843, 0.484, 0.3834, 0.4856, 0.3834, 0.4856, 0.399, 0.4825, 0.399, 0.4825, 0.3976, 0.4814, 0.3976, 0.4814, 0.3976, 0.4972, 0.3976, 0.4972, 0.399, 0.496, 0.399, 0.496, 0.3829, 0.4912, 0.3829, 0.4912, 0.3834, 0.493, 0.3834, 0.493, 0.3923, 0.4797, 0.3923, 0.4797, 0.3904, 0.4799, 0.3904, 0.4799, 0.4016, 0.4912, 0.4016, 0.4912, 0.4018, 0.4893, 0.4018, 0.4893, 0.387, 0.4972, 0.387, 0.4972, 0.3886, 0.4981, 0.3886, 0.4981, 0.3855, 0.4825, 0.3855, 0.4825, 0.3843, 0.484, 0.3843, 0.484, 0.4002, 0.484, 0.4002, 0.484, 0.399, 0.4825, 0.399, 0.4825, 0.3959, 0.4981, 0.3959, 0.4981, 0.3976, 0.4972, 0.3976, 0.4972, 0.3827, 0.4893, 0.3827, 0.4893, 0.3829, 0.4912, 0.3829, 0.4912, 0.3941, 0.4799, 0.3941, 0.4799, 0.3923, 0.4797, 0.3923, 0.4797, 0.4011, 0.493, 0.4011, 0.493, 0.4016, 0.4912, 0.4016, 0.4912, 0.3855, 0.496, 0.3855, 0.496, 0.387, 0.4972, 0.387, 0.4972, 0.387, 0.4814, 0.387, 0.4814, 0.3855, 0.4825, 0.3855, 0.4825, 0.4011, 0.4856, 0.4011, 0.4856, 0.4002, 0.484, 0.4002, 0.484, 0.3941, 0.4987, 0.3941, 0.4987, 0.3959, 0.4981, 0.3959, 0.4981, 0.3829, 0.4874, 0.3829, 0.4874, 0.3827, 0.4893, 0.3827, 0.4893, 0.3959, 0.4805, 0.3959, 0.4805, 0.3941, 0.4799, 0.3941, 0.4799, 0.4002, 0.4946, 0.4002, 0.4946, 0.4011, 0.493, 0.4011, 0.493, 0.3843, 0.4946, 0.3843, 0.4946, 0.3855, 0.496, 0.3855, 0.496, 0.3886, 0.4805, 0.3886, 0.4805, 0.387, 0.4814, 0.387, 0.4814, 0.4016, 0.4874, 0.4016, 0.4874, 0.4011, 0.4856, 0.4011, 0.4856, 0.3923, 0.4988, 0.3923, 0.4988, 0.3941, 0.4987, 0.3941, 0.4987, 0.3904, 0.4987, 0.3904, 0.4987, 0.3923, 0.4988, 0.3923, 0.4988, 0.3923, 0.4988, 0.3904, 0.4987, 0.3886, 0.4981, 0.387, 0.4972, 0.3855, 0.496, 0.3843, 0.4946, 0.3834, 0.493, 0.3829, 0.4912, 0.3827, 0.4893, 0.3829, 0.4874, 0.3834, 0.4856, 0.3843, 0.484, 0.3855, 0.4825, 0.387, 0.4814, 0.3886, 0.4805, 0.3904, 0.4799, 0.3923, 0.4797, 0.3941, 0.4799, 0.3959, 0.4805, 0.3976, 0.4814, 0.399, 0.4825, 0.4002, 0.484, 0.4011, 0.4856, 0.4016, 0.4874, 0.4018, 0.4893, 0.4016, 0.4912, 0.4011, 0.493, 0.4002, 0.4946, 0.399, 0.496, 0.3976, 0.4972, 0.3959, 0.4981, 0.3941, 0.4987, 0.3923, 0.4988, 0.3941, 0.4987, 0.3959, 0.4981, 0.3976, 0.4972, 0.399, 0.496, 0.4002, 0.4946, 0.4011, 0.493, 0.4016, 0.4912, 0.4018, 0.4893, 0.4016, 0.4874, 0.4011, 0.4856, 0.4002, 0.484, 0.399, 0.4825, 0.3976, 0.4814, 0.3959, 0.4805, 0.3941, 0.4799, 0.3923, 0.4797, 0.3904, 0.4799, 0.3886, 0.4805, 0.387, 0.4814, 0.3855, 0.4825, 0.3843, 0.484, 0.3834, 0.4856, 0.3829, 0.4874, 0.3827, 0.4893, 0.3829, 0.4912, 0.3834, 0.493, 0.3843, 0.4946, 0.3855, 0.496, 0.387, 0.4972, 0.3886, 0.4981, 0.3904, 0.4987])
me_cylinder.materials.append(mat_pomo)
me_cylinder.update()

# ---- objects
ob_light = bpy.data.objects.new('Light', light_light)
ob_camera = bpy.data.objects.new('Camera', cam_camera)
ob_plane = bpy.data.objects.new('Plane', me_plane)
ob_plane_001 = bpy.data.objects.new('Plane.001', me_plane_001)
ob_cylinder = bpy.data.objects.new('Cylinder', me_cylinder)

# ---- transforms, parenting, visibility, modifiers, constraints
ob_light.location = (4.076, 1.005, 5.904)
ob_light.rotation_euler = (0.6503, 0.05522, 1.866)
ob_light.lock_rotations_4d = False
ob_light.empty_display_type = 'ARROWS'
ob_light.color = (0.0, 0.0, 0.0, 0.0)
ob_light.lineart.crease_threshold = 0.0
ob_camera.location = (7.359, -6.926, 4.958)
ob_camera.rotation_euler = (1.109, 0.0, 0.8149)
ob_camera.lock_rotations_4d = False
ob_camera.empty_display_type = 'ARROWS'
ob_camera.color = (0.0, 0.0, 0.0, 0.0)
ob_camera.display_type = 'WIRE'
ob_camera.lineart.crease_threshold = 0.0
ob_plane.location = (0.0, 0.0, 0.0)
ob_plane_001.location = (0.0, 0.0, 0.0)
ob_cylinder.location = (0.0, 0.0, 0.0)

# ---- collection membership
col_collection.objects.link(ob_light)
col_collection.objects.link(ob_camera)
col_collection.objects.link(ob_plane)
col_collection.objects.link(ob_plane_001)
col_collection.objects.link(ob_cylinder)

# ---- scene / render settings (as saved in the file)
scene.camera = ob_camera
scene.frame_start = 1; scene.frame_end = 250; scene.frame_set(1)
scene.render.engine = 'BLENDER_EEVEE_NEXT'
scene.cycles.sampling_pattern = 'TABULATED_SOBOL'
scene.cycles.use_light_tree = False
scene.view_settings.view_transform = 'Filmic'
bpy.context.view_layer.update()
